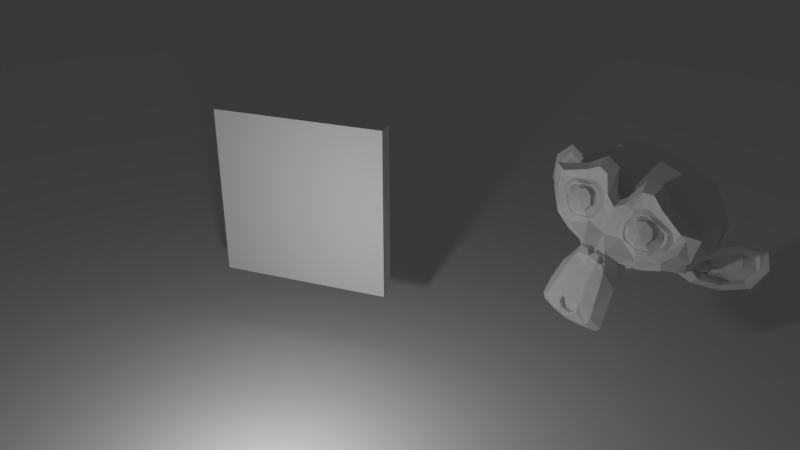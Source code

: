 # Source: home.blend  (saved by Blender 2.78.0; exported with 4.5.12 LTS)
import bpy
from mathutils import Matrix  # noqa: F401  (used for matrix-valued properties, if any)

bpy.ops.wm.read_factory_settings(use_empty=True)
scene = bpy.context.scene
scene.name = 'Scene'

# ---- collections
col_collection_1 = bpy.data.collections.new('Collection 1'); scene.collection.children.link(col_collection_1)

# ---- materials (node trees are filled in below, after node groups)
mat_material_001 = bpy.data.materials.new('Material.001')
mat_material_001.alpha_threshold = 0.0
mat_material_001.use_transparent_shadow = False
mat_material_001.roughness = 0.5

# ---- material node trees

# ---- world
world_world = bpy.data.worlds.new('World'); scene.world = world_world
world_world.color = (0.05088, 0.05088, 0.05088)
world_world.use_sun_shadow = False
world_world.sun_shadow_jitter_overblur = 0.0
world_world.cycles.sampling_method = 'MANUAL'

# ---- cameras
cam_camera = bpy.data.cameras.new('Camera')
cam_camera.clip_end = 100.0
cam_camera.lens = 35.0
cam_camera.sensor_width = 32.0
cam_camera.sensor_height = 18.0
cam_camera.ortho_scale = 7.314
cam_camera.dof.focus_distance = 0.0
cam_camera.dof.aperture_fstop = 128.0

# ---- lights
light_lamp = bpy.data.lights.new('Lamp', 'POINT')
light_lamp.transmission_factor = 0.0
light_lamp.cutoff_distance = 30.0
light_lamp.energy = 100.0
light_lamp.shadow_buffer_clip_start = 1.001
light_lamp.shadow_soft_size = 0.1
light_lamp.shadow_maximum_resolution = 0.006
light_lamp.use_absolute_resolution = True

# ---- meshes
me_plane = bpy.data.meshes.new('Plane')
me_plane.from_pydata([(-1.0, -1.0, 0.0), (1.0, -1.0, 0.0), (-1.0, 1.0, 0.0), (1.0, 1.0, 0.0)], [], [(0, 1, 3, 2)])
me_plane.use_remesh_preserve_volume = False
me_plane.use_remesh_preserve_attributes = False
me_plane.use_mirror_vertex_groups = False
me_plane.update()
me_suzanne = bpy.data.meshes.new('Suzanne')
me_suzanne.from_pydata([(0.4375, -0.7656, 0.1641), (-0.4375, -0.7656, 0.1641), (0.5, -0.6875, 0.09375), (-0.5, -0.6875, 0.09375), (0.5469, -0.5781, 0.05469), (-0.5469, -0.5781, 0.05469), (0.3516, -0.6172, -0.02344), (-0.3516, -0.6172, -0.02344), (0.3516, -0.7188, 0.03125), (-0.3516, -0.7188, 0.03125), (0.3516, -0.7812, 0.1328), (-0.3516, -0.7812, 0.1328), (0.2734, -0.7969, 0.1641), (-0.2734, -0.7969, 0.1641), (0.2031, -0.7422, 0.09375), (-0.2031, -0.7422, 0.09375), (0.1562, -0.6484, 0.05469), (-0.1562, -0.6484, 0.05469), (0.07812, -0.6562, 0.2422), (-0.07812, -0.6562, 0.2422), (0.1406, -0.7422, 0.2422), (-0.1406, -0.7422, 0.2422), (0.2422, -0.7969, 0.2422), (-0.2422, -0.7969, 0.2422), (0.2734, -0.7969, 0.3281), (-0.2734, -0.7969, 0.3281), (0.2031, -0.7422, 0.3906), (-0.2031, -0.7422, 0.3906), (0.1562, -0.6484, 0.4375), (-0.1562, -0.6484, 0.4375), (0.3516, -0.6172, 0.5156), (-0.3516, -0.6172, 0.5156), (0.3516, -0.7188, 0.4531), (-0.3516, -0.7188, 0.4531), (0.3516, -0.7812, 0.3594), (-0.3516, -0.7812, 0.3594), (0.4375, -0.7656, 0.3281), (-0.4375, -0.7656, 0.3281), (0.5, -0.6875, 0.3906), (-0.5, -0.6875, 0.3906), (0.5469, -0.5781, 0.4375), (-0.5469, -0.5781, 0.4375), (0.625, -0.5625, 0.2422), (-0.625, -0.5625, 0.2422), (0.5625, -0.6719, 0.2422), (-0.5625, -0.6719, 0.2422), (0.4688, -0.7578, 0.2422), (-0.4688, -0.7578, 0.2422), (0.4766, -0.7734, 0.2422), (-0.4766, -0.7734, 0.2422), (0.4453, -0.7812, 0.3359), (-0.4453, -0.7812, 0.3359), (0.3516, -0.8047, 0.375), (-0.3516, -0.8047, 0.375), (0.2656, -0.8203, 0.3359), (-0.2656, -0.8203, 0.3359), (0.2266, -0.8203, 0.2422), (-0.2266, -0.8203, 0.2422), (0.2656, -0.8203, 0.1562), (-0.2656, -0.8203, 0.1562), (0.3516, -0.8281, 0.2422), (-0.3516, -0.8281, 0.2422), (0.3516, -0.8047, 0.1172), (-0.3516, -0.8047, 0.1172), (0.4453, -0.7812, 0.1562), (-0.4453, -0.7812, 0.1562), (0.0, -0.7422, 0.4297), (0.0, -0.8203, 0.3516), (0.0, -0.7344, -0.6797), (0.0, -0.7812, -0.3203), (0.0, -0.7969, -0.1875), (0.0, -0.7188, -0.7734), (0.0, -0.6016, 0.4062), (0.0, -0.5703, 0.5703), (0.0, 0.5469, 0.8984), (0.0, 0.8516, 0.5625), (0.0, 0.8281, 0.07031), (0.0, 0.3516, -0.3828), (0.2031, -0.5625, -0.1875), (-0.2031, -0.5625, -0.1875), (0.3125, -0.5703, -0.4375), (-0.3125, -0.5703, -0.4375), (0.3516, -0.5703, -0.6953), (-0.3516, -0.5703, -0.6953), (0.3672, -0.5312, -0.8906), (-0.3672, -0.5312, -0.8906), (0.3281, -0.5234, -0.9453), (-0.3281, -0.5234, -0.9453), (0.1797, -0.5547, -0.9688), (-0.1797, -0.5547, -0.9688), (0.0, -0.5781, -0.9844), (0.4375, -0.5312, -0.1406), (-0.4375, -0.5312, -0.1406), (0.6328, -0.5391, -0.03906), (-0.6328, -0.5391, -0.03906), (0.8281, -0.4453, 0.1484), (-0.8281, -0.4453, 0.1484), (0.8594, -0.5938, 0.4297), (-0.8594, -0.5938, 0.4297), (0.7109, -0.625, 0.4844), (-0.7109, -0.625, 0.4844), (0.4922, -0.6875, 0.6016), (-0.4922, -0.6875, 0.6016), (0.3203, -0.7344, 0.7578), (-0.3203, -0.7344, 0.7578), (0.1562, -0.7578, 0.7188), (-0.1562, -0.7578, 0.7188), (0.0625, -0.75, 0.4922), (-0.0625, -0.75, 0.4922), (0.1641, -0.7734, 0.4141), (-0.1641, -0.7734, 0.4141), (0.125, -0.7656, 0.3047), (-0.125, -0.7656, 0.3047), (0.2031, -0.7422, 0.09375), (-0.2031, -0.7422, 0.09375), (0.375, -0.7031, 0.01562), (-0.375, -0.7031, 0.01562), (0.4922, -0.6719, 0.0625), (-0.4922, -0.6719, 0.0625), (0.625, -0.6484, 0.1875), (-0.625, -0.6484, 0.1875), (0.6406, -0.6484, 0.2969), (-0.6406, -0.6484, 0.2969), (0.6016, -0.6641, 0.375), (-0.6016, -0.6641, 0.375), (0.4297, -0.7188, 0.4375), (-0.4297, -0.7188, 0.4375), (0.25, -0.7578, 0.4688), (-0.25, -0.7578, 0.4688), (0.0, -0.7344, -0.7656), (0.1094, -0.7344, -0.7188), (-0.1094, -0.7344, -0.7188), (0.1172, -0.7109, -0.8359), (-0.1172, -0.7109, -0.8359), (0.0625, -0.6953, -0.8828), (-0.0625, -0.6953, -0.8828), (0.0, -0.6875, -0.8906), (0.0, -0.75, -0.1953), (0.0, -0.7422, -0.1406), (0.1016, -0.7422, -0.1484), (-0.1016, -0.7422, -0.1484), (0.125, -0.75, -0.2266), (-0.125, -0.75, -0.2266), (0.08594, -0.7422, -0.2891), (-0.08594, -0.7422, -0.2891), (0.3984, -0.6719, -0.04688), (-0.3984, -0.6719, -0.04688), (0.6172, -0.625, 0.05469), (-0.6172, -0.625, 0.05469), (0.7266, -0.6016, 0.2031), (-0.7266, -0.6016, 0.2031), (0.7422, -0.6562, 0.375), (-0.7422, -0.6562, 0.375), (0.6875, -0.7266, 0.4141), (-0.6875, -0.7266, 0.4141), (0.4375, -0.7969, 0.5469), (-0.4375, -0.7969, 0.5469), (0.3125, -0.8359, 0.6406), (-0.3125, -0.8359, 0.6406), (0.2031, -0.8516, 0.6172), (-0.2031, -0.8516, 0.6172), (0.1016, -0.8438, 0.4297), (-0.1016, -0.8438, 0.4297), (0.125, -0.8125, -0.1016), (-0.125, -0.8125, -0.1016), (0.2109, -0.7109, -0.4453), (-0.2109, -0.7109, -0.4453), (0.25, -0.6875, -0.7031), (-0.25, -0.6875, -0.7031), (0.2656, -0.6641, -0.8203), (-0.2656, -0.6641, -0.8203), (0.2344, -0.6328, -0.9141), (-0.2344, -0.6328, -0.9141), (0.1641, -0.6328, -0.9297), (-0.1641, -0.6328, -0.9297), (0.0, -0.6406, -0.9453), (0.0, -0.7266, 0.04688), (0.0, -0.7656, 0.2109), (0.3281, -0.7422, 0.4766), (-0.3281, -0.7422, 0.4766), (0.1641, -0.75, 0.1406), (-0.1641, -0.75, 0.1406), (0.1328, -0.7578, 0.2109), (-0.1328, -0.7578, 0.2109), (0.1172, -0.7344, -0.6875), (-0.1172, -0.7344, -0.6875), (0.07812, -0.75, -0.4453), (-0.07812, -0.75, -0.4453), (0.0, -0.75, -0.4453), (0.0, -0.7422, -0.3281), (0.09375, -0.7812, -0.2734), (-0.09375, -0.7812, -0.2734), (0.1328, -0.7969, -0.2266), (-0.1328, -0.7969, -0.2266), (0.1094, -0.7812, -0.1328), (-0.1094, -0.7812, -0.1328), (0.03906, -0.7812, -0.125), (-0.03906, -0.7812, -0.125), (0.0, -0.8281, -0.2031), (0.04688, -0.8125, -0.1484), (-0.04688, -0.8125, -0.1484), (0.09375, -0.8125, -0.1562), (-0.09375, -0.8125, -0.1562), (0.1094, -0.8281, -0.2266), (-0.1094, -0.8281, -0.2266), (0.07812, -0.8047, -0.25), (-0.07812, -0.8047, -0.25), (0.0, -0.8047, -0.2891), (0.2578, -0.5547, -0.3125), (-0.2578, -0.5547, -0.3125), (0.1641, -0.7109, -0.2422), (-0.1641, -0.7109, -0.2422), (0.1797, -0.7109, -0.3125), (-0.1797, -0.7109, -0.3125), (0.2344, -0.5547, -0.25), (-0.2344, -0.5547, -0.25), (0.0, -0.6875, -0.875), (0.04688, -0.6875, -0.8672), (-0.04688, -0.6875, -0.8672), (0.09375, -0.7109, -0.8203), (-0.09375, -0.7109, -0.8203), (0.09375, -0.7266, -0.7422), (-0.09375, -0.7266, -0.7422), (0.0, -0.6562, -0.7812), (0.09375, -0.6641, -0.75), (-0.09375, -0.6641, -0.75), (0.09375, -0.6406, -0.8125), (-0.09375, -0.6406, -0.8125), (0.04688, -0.6328, -0.8516), (-0.04688, -0.6328, -0.8516), (0.0, -0.6328, -0.8594), (0.1719, -0.7812, 0.2188), (-0.1719, -0.7812, 0.2188), (0.1875, -0.7734, 0.1562), (-0.1875, -0.7734, 0.1562), (0.3359, -0.7578, 0.4297), (-0.3359, -0.7578, 0.4297), (0.2734, -0.7734, 0.4219), (-0.2734, -0.7734, 0.4219), (0.4219, -0.7734, 0.3984), (-0.4219, -0.7734, 0.3984), (0.5625, -0.6953, 0.3516), (-0.5625, -0.6953, 0.3516), (0.5859, -0.6875, 0.2891), (-0.5859, -0.6875, 0.2891), (0.5781, -0.6797, 0.1953), (-0.5781, -0.6797, 0.1953), (0.4766, -0.7188, 0.1016), (-0.4766, -0.7188, 0.1016), (0.375, -0.7422, 0.0625), (-0.375, -0.7422, 0.0625), (0.2266, -0.7812, 0.1094), (-0.2266, -0.7812, 0.1094), (0.1797, -0.7812, 0.2969), (-0.1797, -0.7812, 0.2969), (0.2109, -0.7812, 0.375), (-0.2109, -0.7812, 0.375), (0.2344, -0.7578, 0.3594), (-0.2344, -0.7578, 0.3594), (0.1953, -0.7578, 0.2969), (-0.1953, -0.7578, 0.2969), (0.2422, -0.7578, 0.125), (-0.2422, -0.7578, 0.125), (0.375, -0.7266, 0.08594), (-0.375, -0.7266, 0.08594), (0.4609, -0.7031, 0.1172), (-0.4609, -0.7031, 0.1172), (0.5469, -0.6719, 0.2109), (-0.5469, -0.6719, 0.2109), (0.5547, -0.6719, 0.2812), (-0.5547, -0.6719, 0.2812), (0.5312, -0.6797, 0.3359), (-0.5312, -0.6797, 0.3359), (0.4141, -0.75, 0.3906), (-0.4141, -0.75, 0.3906), (0.2812, -0.7656, 0.3984), (-0.2812, -0.7656, 0.3984), (0.3359, -0.75, 0.4062), (-0.3359, -0.75, 0.4062), (0.2031, -0.75, 0.1719), (-0.2031, -0.75, 0.1719), (0.1953, -0.75, 0.2266), (-0.1953, -0.75, 0.2266), (0.1094, -0.6094, 0.4609), (-0.1094, -0.6094, 0.4609), (0.1953, -0.6172, 0.6641), (-0.1953, -0.6172, 0.6641), (0.3359, -0.5938, 0.6875), (-0.3359, -0.5938, 0.6875), (0.4844, -0.5547, 0.5547), (-0.4844, -0.5547, 0.5547), (0.6797, -0.4922, 0.4531), (-0.6797, -0.4922, 0.4531), (0.7969, -0.4609, 0.4062), (-0.7969, -0.4609, 0.4062), (0.7734, -0.375, 0.1641), (-0.7734, -0.375, 0.1641), (0.6016, -0.4141, 0.0), (-0.6016, -0.4141, 0.0), (0.4375, -0.4688, -0.09375), (-0.4375, -0.4688, -0.09375), (0.0, -0.2891, 0.8984), (0.0, 0.07812, 0.9844), (0.0, 0.6719, -0.1953), (0.0, -0.1875, -0.4609), (0.0, -0.4609, -0.9766), (0.0, -0.3438, -0.8047), (0.0, -0.3203, -0.5703), (0.0, -0.2812, -0.4844), (0.8516, -0.05469, 0.2344), (-0.8516, -0.05469, 0.2344), (0.8594, 0.04688, 0.3203), (-0.8594, 0.04688, 0.3203), (0.7734, 0.4375, 0.2656), (-0.7734, 0.4375, 0.2656), (0.4609, 0.7031, 0.4375), (-0.4609, 0.7031, 0.4375), (0.7344, -0.07031, -0.04688), (-0.7344, -0.07031, -0.04688), (0.5938, 0.1641, -0.125), (-0.5938, 0.1641, -0.125), (0.6406, 0.4297, -0.007812), (-0.6406, 0.4297, -0.007812), (0.3359, 0.6641, 0.05469), (-0.3359, 0.6641, 0.05469), (0.2344, -0.4062, -0.3516), (-0.2344, -0.4062, -0.3516), (0.1797, -0.2578, -0.4141), (-0.1797, -0.2578, -0.4141), (0.2891, -0.3828, -0.7109), (-0.2891, -0.3828, -0.7109), (0.25, -0.3906, -0.5), (-0.25, -0.3906, -0.5), (0.3281, -0.3984, -0.9141), (-0.3281, -0.3984, -0.9141), (0.1406, -0.3672, -0.7578), (-0.1406, -0.3672, -0.7578), (0.125, -0.3594, -0.5391), (-0.125, -0.3594, -0.5391), (0.1641, -0.4375, -0.9453), (-0.1641, -0.4375, -0.9453), (0.2188, -0.4297, -0.2812), (-0.2188, -0.4297, -0.2812), (0.2109, -0.4688, -0.2266), (-0.2109, -0.4688, -0.2266), (0.2031, -0.5, -0.1719), (-0.2031, -0.5, -0.1719), (0.2109, -0.1641, -0.3906), (-0.2109, -0.1641, -0.3906), (0.2969, 0.2656, -0.3125), (-0.2969, 0.2656, -0.3125), (0.3438, 0.5391, -0.1484), (-0.3438, 0.5391, -0.1484), (0.4531, 0.3828, 0.8672), (-0.4531, 0.3828, 0.8672), (0.4531, 0.07031, 0.9297), (-0.4531, 0.07031, 0.9297), (0.4531, -0.2344, 0.8516), (-0.4531, -0.2344, 0.8516), (0.4609, -0.4297, 0.5234), (-0.4609, -0.4297, 0.5234), (0.7266, -0.3359, 0.4062), (-0.7266, -0.3359, 0.4062), (0.6328, -0.2812, 0.4531), (-0.6328, -0.2812, 0.4531), (0.6406, -0.05469, 0.7031), (-0.6406, -0.05469, 0.7031), (0.7969, -0.125, 0.5625), (-0.7969, -0.125, 0.5625), (0.7969, 0.1172, 0.6172), (-0.7969, 0.1172, 0.6172), (0.6406, 0.1953, 0.75), (-0.6406, 0.1953, 0.75), (0.6406, 0.4453, 0.6797), (-0.6406, 0.4453, 0.6797), (0.7969, 0.3594, 0.5391), (-0.7969, 0.3594, 0.5391), (0.6172, 0.5859, 0.3281), (-0.6172, 0.5859, 0.3281), (0.4844, 0.5469, 0.02344), (-0.4844, 0.5469, 0.02344), (0.8203, 0.2031, 0.3281), (-0.8203, 0.2031, 0.3281), (0.4062, -0.1484, -0.1719), (-0.4062, -0.1484, -0.1719), (0.4297, 0.2109, -0.1953), (-0.4297, 0.2109, -0.1953), (0.8906, 0.2344, 0.4062), (-0.8906, 0.2344, 0.4062), (0.7734, 0.125, -0.1406), (-0.7734, 0.125, -0.1406), (1.039, 0.3281, -0.1016), (-1.039, 0.3281, -0.1016), (1.281, 0.4297, 0.05469), (-1.281, 0.4297, 0.05469), (1.352, 0.4219, 0.3203), (-1.352, 0.4219, 0.3203), (1.234, 0.4219, 0.5078), (-1.234, 0.4219, 0.5078), (1.023, 0.3125, 0.4766), (-1.023, 0.3125, 0.4766), (1.016, 0.2891, 0.4141), (-1.016, 0.2891, 0.4141), (1.188, 0.3906, 0.4375), (-1.188, 0.3906, 0.4375), (1.266, 0.4062, 0.2891), (-1.266, 0.4062, 0.2891), (1.211, 0.4062, 0.07812), (-1.211, 0.4062, 0.07812), (1.031, 0.3047, -0.03906), (-1.031, 0.3047, -0.03906), (0.8281, 0.1328, -0.07031), (-0.8281, 0.1328, -0.07031), (0.9219, 0.2188, 0.3594), (-0.9219, 0.2188, 0.3594), (0.9453, 0.2891, 0.3047), (-0.9453, 0.2891, 0.3047), (0.8828, 0.2109, -0.02344), (-0.8828, 0.2109, -0.02344), (1.039, 0.3672, 0.0), (-1.039, 0.3672, 0.0), (1.188, 0.4453, 0.09375), (-1.188, 0.4453, 0.09375), (1.234, 0.4453, 0.25), (-1.234, 0.4453, 0.25), (1.172, 0.4375, 0.3594), (-1.172, 0.4375, 0.3594), (1.023, 0.3594, 0.3438), (-1.023, 0.3594, 0.3438), (0.8438, 0.2109, 0.2891), (-0.8438, 0.2109, 0.2891), (0.8359, 0.2734, 0.1719), (-0.8359, 0.2734, 0.1719), (0.7578, 0.2734, 0.09375), (-0.7578, 0.2734, 0.09375), (0.8203, 0.2734, 0.08594), (-0.8203, 0.2734, 0.08594), (0.8438, 0.2734, 0.01562), (-0.8438, 0.2734, 0.01562), (0.8125, 0.2734, -0.01562), (-0.8125, 0.2734, -0.01562), (0.7266, 0.07031, 0.0), (-0.7266, 0.07031, 0.0), (0.7188, 0.1719, -0.02344), (-0.7188, 0.1719, -0.02344), (0.7188, 0.1875, 0.03906), (-0.7188, 0.1875, 0.03906), (0.7969, 0.2109, 0.2031), (-0.7969, 0.2109, 0.2031), (0.8906, 0.2656, 0.2422), (-0.8906, 0.2656, 0.2422), (0.8906, 0.3203, 0.2344), (-0.8906, 0.3203, 0.2344), (0.8125, 0.3203, -0.01562), (-0.8125, 0.3203, -0.01562), (0.8516, 0.3203, 0.01562), (-0.8516, 0.3203, 0.01562), (0.8281, 0.3203, 0.07812), (-0.8281, 0.3203, 0.07812), (0.7656, 0.3203, 0.09375), (-0.7656, 0.3203, 0.09375), (0.8438, 0.3203, 0.1719), (-0.8438, 0.3203, 0.1719), (1.039, 0.4141, 0.3281), (-1.039, 0.4141, 0.3281), (1.188, 0.4844, 0.3438), (-1.188, 0.4844, 0.3438), (1.258, 0.4922, 0.2422), (-1.258, 0.4922, 0.2422), (1.211, 0.4844, 0.08594), (-1.211, 0.4844, 0.08594), (1.047, 0.4219, 0.0), (-1.047, 0.4219, 0.0), (0.8828, 0.2656, -0.01562), (-0.8828, 0.2656, -0.01562), (0.9531, 0.3438, 0.2891), (-0.9531, 0.3438, 0.2891), (0.8906, 0.3281, 0.1094), (-0.8906, 0.3281, 0.1094), (0.9375, 0.3359, 0.0625), (-0.9375, 0.3359, 0.0625), (1.0, 0.3672, 0.125), (-1.0, 0.3672, 0.125), (0.9609, 0.3516, 0.1719), (-0.9609, 0.3516, 0.1719), (1.016, 0.375, 0.2344), (-1.016, 0.375, 0.2344), (1.055, 0.3828, 0.1875), (-1.055, 0.3828, 0.1875), (1.109, 0.3906, 0.2109), (-1.109, 0.3906, 0.2109), (1.086, 0.3906, 0.2734), (-1.086, 0.3906, 0.2734), (1.023, 0.4844, 0.4375), (-1.023, 0.4844, 0.4375), (1.25, 0.5469, 0.4688), (-1.25, 0.5469, 0.4688), (1.367, 0.5, 0.2969), (-1.367, 0.5, 0.2969), (1.312, 0.5312, 0.05469), (-1.312, 0.5312, 0.05469), (1.039, 0.4922, -0.08594), (-1.039, 0.4922, -0.08594), (0.7891, 0.3281, -0.125), (-0.7891, 0.3281, -0.125), (0.8594, 0.3828, 0.3828), (-0.8594, 0.3828, 0.3828)], [], [(46, 0, 2, 44), (3, 1, 47, 45), (44, 2, 4, 42), (5, 3, 45, 43), (2, 8, 6, 4), (7, 9, 3, 5), (0, 10, 8, 2), (9, 11, 1, 3), (10, 12, 14, 8), (15, 13, 11, 9), (8, 14, 16, 6), (17, 15, 9, 7), (14, 20, 18, 16), (19, 21, 15, 17), (12, 22, 20, 14), (21, 23, 13, 15), (22, 24, 26, 20), (27, 25, 23, 21), (20, 26, 28, 18), (29, 27, 21, 19), (26, 32, 30, 28), (31, 33, 27, 29), (24, 34, 32, 26), (33, 35, 25, 27), (34, 36, 38, 32), (39, 37, 35, 33), (32, 38, 40, 30), (41, 39, 33, 31), (38, 44, 42, 40), (43, 45, 39, 41), (36, 46, 44, 38), (45, 47, 37, 39), (46, 36, 50, 48), (51, 37, 47, 49), (36, 34, 52, 50), (53, 35, 37, 51), (34, 24, 54, 52), (55, 25, 35, 53), (24, 22, 56, 54), (57, 23, 25, 55), (22, 12, 58, 56), (59, 13, 23, 57), (12, 10, 62, 58), (63, 11, 13, 59), (10, 0, 64, 62), (65, 1, 11, 63), (0, 46, 48, 64), (49, 47, 1, 65), (60, 64, 48), (49, 65, 61), (62, 64, 60), (61, 65, 63), (60, 58, 62), (63, 59, 61), (60, 56, 58), (59, 57, 61), (60, 54, 56), (57, 55, 61), (60, 52, 54), (55, 53, 61), (60, 50, 52), (53, 51, 61), (60, 48, 50), (51, 49, 61), (88, 173, 175, 90), (175, 174, 89, 90), (86, 171, 173, 88), (174, 172, 87, 89), (84, 169, 171, 86), (172, 170, 85, 87), (82, 167, 169, 84), (170, 168, 83, 85), (80, 165, 167, 82), (168, 166, 81, 83), (78, 91, 145, 163), (146, 92, 79, 164), (91, 93, 147, 145), (148, 94, 92, 146), (93, 95, 149, 147), (150, 96, 94, 148), (95, 97, 151, 149), (152, 98, 96, 150), (97, 99, 153, 151), (154, 100, 98, 152), (99, 101, 155, 153), (156, 102, 100, 154), (101, 103, 157, 155), (158, 104, 102, 156), (103, 105, 159, 157), (160, 106, 104, 158), (105, 107, 161, 159), (162, 108, 106, 160), (107, 66, 67, 161), (67, 66, 108, 162), (109, 127, 159, 161), (160, 128, 110, 162), (127, 178, 157, 159), (158, 179, 128, 160), (125, 155, 157, 178), (158, 156, 126, 179), (123, 153, 155, 125), (156, 154, 124, 126), (121, 151, 153, 123), (154, 152, 122, 124), (119, 149, 151, 121), (152, 150, 120, 122), (117, 147, 149, 119), (150, 148, 118, 120), (115, 145, 147, 117), (148, 146, 116, 118), (113, 163, 145, 115), (146, 164, 114, 116), (113, 180, 176, 163), (176, 181, 114, 164), (109, 161, 67, 111), (67, 162, 110, 112), (111, 67, 177, 182), (177, 67, 112, 183), (176, 180, 182, 177), (183, 181, 176, 177), (134, 136, 175, 173), (175, 136, 135, 174), (132, 134, 173, 171), (174, 135, 133, 172), (130, 132, 171, 169), (172, 133, 131, 170), (165, 186, 184, 167), (185, 187, 166, 168), (130, 169, 167, 184), (168, 170, 131, 185), (143, 189, 188, 186), (188, 189, 144, 187), (184, 186, 188, 68), (188, 187, 185, 68), (129, 130, 184, 68), (185, 131, 129, 68), (141, 192, 190, 143), (191, 193, 142, 144), (139, 194, 192, 141), (193, 195, 140, 142), (138, 196, 194, 139), (195, 197, 138, 140), (137, 70, 196, 138), (197, 70, 137, 138), (189, 143, 190, 69), (191, 144, 189, 69), (69, 190, 205, 207), (206, 191, 69, 207), (70, 198, 199, 196), (200, 198, 70, 197), (196, 199, 201, 194), (202, 200, 197, 195), (194, 201, 203, 192), (204, 202, 195, 193), (192, 203, 205, 190), (206, 204, 193, 191), (198, 203, 201, 199), (202, 204, 198, 200), (198, 207, 205, 203), (206, 207, 198, 204), (138, 139, 163, 176), (164, 140, 138, 176), (139, 141, 210, 163), (211, 142, 140, 164), (141, 143, 212, 210), (213, 144, 142, 211), (143, 186, 165, 212), (166, 187, 144, 213), (80, 208, 212, 165), (213, 209, 81, 166), (208, 214, 210, 212), (211, 215, 209, 213), (78, 163, 210, 214), (211, 164, 79, 215), (130, 129, 71, 221), (71, 129, 131, 222), (132, 130, 221, 219), (222, 131, 133, 220), (134, 132, 219, 217), (220, 133, 135, 218), (136, 134, 217, 216), (218, 135, 136, 216), (216, 217, 228, 230), (229, 218, 216, 230), (217, 219, 226, 228), (227, 220, 218, 229), (219, 221, 224, 226), (225, 222, 220, 227), (221, 71, 223, 224), (223, 71, 222, 225), (223, 230, 228, 224), (229, 230, 223, 225), (224, 228, 226), (227, 229, 225), (182, 180, 233, 231), (234, 181, 183, 232), (111, 182, 231, 253), (232, 183, 112, 254), (109, 111, 253, 255), (254, 112, 110, 256), (180, 113, 251, 233), (252, 114, 181, 234), (113, 115, 249, 251), (250, 116, 114, 252), (115, 117, 247, 249), (248, 118, 116, 250), (117, 119, 245, 247), (246, 120, 118, 248), (119, 121, 243, 245), (244, 122, 120, 246), (121, 123, 241, 243), (242, 124, 122, 244), (123, 125, 239, 241), (240, 126, 124, 242), (125, 178, 235, 239), (236, 179, 126, 240), (178, 127, 237, 235), (238, 128, 179, 236), (127, 109, 255, 237), (256, 110, 128, 238), (237, 255, 257, 275), (258, 256, 238, 276), (235, 237, 275, 277), (276, 238, 236, 278), (239, 235, 277, 273), (278, 236, 240, 274), (241, 239, 273, 271), (274, 240, 242, 272), (243, 241, 271, 269), (272, 242, 244, 270), (245, 243, 269, 267), (270, 244, 246, 268), (247, 245, 267, 265), (268, 246, 248, 266), (249, 247, 265, 263), (266, 248, 250, 264), (251, 249, 263, 261), (264, 250, 252, 262), (233, 251, 261, 279), (262, 252, 234, 280), (255, 253, 259, 257), (260, 254, 256, 258), (253, 231, 281, 259), (282, 232, 254, 260), (231, 233, 279, 281), (280, 234, 232, 282), (66, 107, 283, 72), (284, 108, 66, 72), (107, 105, 285, 283), (286, 106, 108, 284), (105, 103, 287, 285), (288, 104, 106, 286), (103, 101, 289, 287), (290, 102, 104, 288), (101, 99, 291, 289), (292, 100, 102, 290), (99, 97, 293, 291), (294, 98, 100, 292), (97, 95, 295, 293), (296, 96, 98, 294), (95, 93, 297, 295), (298, 94, 96, 296), (93, 91, 299, 297), (300, 92, 94, 298), (307, 308, 327, 337), (328, 308, 307, 338), (306, 307, 337, 335), (338, 307, 306, 336), (305, 306, 335, 339), (336, 306, 305, 340), (88, 90, 305, 339), (305, 90, 89, 340), (86, 88, 339, 333), (340, 89, 87, 334), (84, 86, 333, 329), (334, 87, 85, 330), (82, 84, 329, 331), (330, 85, 83, 332), (329, 335, 337, 331), (338, 336, 330, 332), (329, 333, 339, 335), (340, 334, 330, 336), (325, 331, 337, 327), (338, 332, 326, 328), (80, 82, 331, 325), (332, 83, 81, 326), (208, 341, 343, 214), (344, 342, 209, 215), (80, 325, 341, 208), (342, 326, 81, 209), (78, 214, 343, 345), (344, 215, 79, 346), (78, 345, 299, 91), (300, 346, 79, 92), (76, 323, 351, 303), (352, 324, 76, 303), (303, 351, 349, 77), (350, 352, 303, 77), (77, 349, 347, 304), (348, 350, 77, 304), (304, 347, 327, 308), (328, 348, 304, 308), (325, 327, 347, 341), (348, 328, 326, 342), (295, 297, 317, 309), (318, 298, 296, 310), (75, 315, 323, 76), (324, 316, 75, 76), (301, 357, 355, 302), (356, 358, 301, 302), (302, 355, 353, 74), (354, 356, 302, 74), (74, 353, 315, 75), (316, 354, 74, 75), (291, 293, 361, 363), (362, 294, 292, 364), (363, 361, 367, 365), (368, 362, 364, 366), (365, 367, 369, 371), (370, 368, 366, 372), (371, 369, 375, 373), (376, 370, 372, 374), (313, 377, 373, 375), (374, 378, 314, 376), (315, 353, 373, 377), (374, 354, 316, 378), (353, 355, 371, 373), (372, 356, 354, 374), (355, 357, 365, 371), (366, 358, 356, 372), (357, 359, 363, 365), (364, 360, 358, 366), (289, 291, 363, 359), (364, 292, 290, 360), (73, 359, 357, 301), (358, 360, 73, 301), (283, 285, 287, 289), (288, 286, 284, 290), (283, 289, 359, 73), (360, 290, 284, 73), (72, 283, 73), (73, 284, 72), (293, 295, 309, 361), (310, 296, 294, 362), (309, 311, 367, 361), (368, 312, 310, 362), (311, 381, 369, 367), (370, 382, 312, 368), (313, 375, 369, 381), (370, 376, 314, 382), (347, 349, 385, 383), (386, 350, 348, 384), (317, 383, 385, 319), (386, 384, 318, 320), (297, 299, 383, 317), (384, 300, 298, 318), (299, 343, 341, 383), (342, 344, 300, 384), (341, 347, 383), (384, 348, 342), (299, 345, 343), (344, 346, 300), (313, 321, 379, 377), (380, 322, 314, 378), (315, 377, 379, 323), (380, 378, 316, 324), (319, 385, 379, 321), (380, 386, 320, 322), (349, 351, 379, 385), (380, 352, 350, 386), (323, 379, 351), (352, 380, 324), (399, 387, 413, 401), (414, 388, 400, 402), (399, 401, 403, 397), (404, 402, 400, 398), (397, 403, 405, 395), (406, 404, 398, 396), (395, 405, 407, 393), (408, 406, 396, 394), (393, 407, 409, 391), (410, 408, 394, 392), (391, 409, 411, 389), (412, 410, 392, 390), (409, 419, 417, 411), (418, 420, 410, 412), (407, 421, 419, 409), (420, 422, 408, 410), (405, 423, 421, 407), (422, 424, 406, 408), (403, 425, 423, 405), (424, 426, 404, 406), (401, 427, 425, 403), (426, 428, 402, 404), (401, 413, 415, 427), (416, 414, 402, 428), (317, 319, 443, 441), (444, 320, 318, 442), (319, 389, 411, 443), (412, 390, 320, 444), (309, 317, 441, 311), (442, 318, 310, 312), (381, 429, 413, 387), (414, 430, 382, 388), (411, 417, 439, 443), (440, 418, 412, 444), (437, 445, 443, 439), (444, 446, 438, 440), (433, 445, 437, 435), (438, 446, 434, 436), (431, 447, 445, 433), (446, 448, 432, 434), (429, 447, 431, 449), (432, 448, 430, 450), (413, 429, 449, 415), (450, 430, 414, 416), (311, 447, 429, 381), (430, 448, 312, 382), (311, 441, 445, 447), (446, 442, 312, 448), (441, 443, 445), (446, 444, 442), (415, 449, 451, 475), (452, 450, 416, 476), (449, 431, 461, 451), (462, 432, 450, 452), (431, 433, 459, 461), (460, 434, 432, 462), (433, 435, 457, 459), (458, 436, 434, 460), (435, 437, 455, 457), (456, 438, 436, 458), (437, 439, 453, 455), (454, 440, 438, 456), (439, 417, 473, 453), (474, 418, 440, 454), (427, 415, 475, 463), (476, 416, 428, 464), (425, 427, 463, 465), (464, 428, 426, 466), (423, 425, 465, 467), (466, 426, 424, 468), (421, 423, 467, 469), (468, 424, 422, 470), (419, 421, 469, 471), (470, 422, 420, 472), (417, 419, 471, 473), (472, 420, 418, 474), (457, 455, 479, 477), (480, 456, 458, 478), (477, 479, 481, 483), (482, 480, 478, 484), (483, 481, 487, 485), (488, 482, 484, 486), (485, 487, 489, 491), (490, 488, 486, 492), (463, 475, 485, 491), (486, 476, 464, 492), (451, 483, 485, 475), (486, 484, 452, 476), (451, 461, 477, 483), (478, 462, 452, 484), (457, 477, 461, 459), (462, 478, 458, 460), (453, 473, 479, 455), (480, 474, 454, 456), (471, 481, 479, 473), (480, 482, 472, 474), (469, 487, 481, 471), (482, 488, 470, 472), (467, 489, 487, 469), (488, 490, 468, 470), (465, 491, 489, 467), (490, 492, 466, 468), (463, 491, 465), (466, 492, 464), (391, 389, 503, 501), (504, 390, 392, 502), (393, 391, 501, 499), (502, 392, 394, 500), (395, 393, 499, 497), (500, 394, 396, 498), (397, 395, 497, 495), (498, 396, 398, 496), (399, 397, 495, 493), (496, 398, 400, 494), (387, 399, 493, 505), (494, 400, 388, 506), (493, 501, 503, 505), (504, 502, 494, 506), (493, 495, 499, 501), (500, 496, 494, 502), (495, 497, 499), (500, 498, 496), (313, 381, 387, 505), (388, 382, 314, 506), (313, 505, 503, 321), (504, 506, 314, 322), (319, 321, 503, 389), (504, 322, 320, 390)])
me_suzanne.use_remesh_preserve_volume = False
me_suzanne.use_remesh_preserve_attributes = False
me_suzanne.use_mirror_vertex_groups = False
me_suzanne.update()
me_cube_008 = bpy.data.meshes.new('Cube.008')
me_cube_008.from_pydata([(-1.0, -1.0, -1.0), (-1.0, -1.0, 1.0), (-1.0, 1.0, -1.0), (-1.0, 1.0, 1.0), (1.0, -1.0, -1.0), (1.0, -1.0, 1.0), (1.0, 1.0, -1.0), (1.0, 1.0, 1.0)], [], [(0, 1, 3, 2), (2, 3, 7, 6), (6, 7, 5, 4), (4, 5, 1, 0), (2, 6, 4, 0), (7, 3, 1, 5)])
_uv = me_cube_008.uv_layers.new(name='UVMap')
_uv.uv.foreach_set('vector', [0.0, 0.0, 0.0, 0.0, 0.0, 0.0, 0.0, 0.0, 0.0, 0.0, 0.0, 0.0, 0.0, 0.0, 0.0, 0.0, 0.0, 0.0, 0.0, 0.0, 0.0, 0.0, 0.0, 0.0, 0.0, 0.0, 0.0, 0.0, 0.0, 0.0, 0.0, 0.0, 0.0001, 0.0001001, 0.9999, 9.998e-05, 0.9999, 0.9999, 9.998e-05, 0.9999, 0.0, 0.0, 0.0, 0.0, 0.0, 0.0, 0.0, 0.0])
me_cube_008.materials.append(mat_material_001)
me_cube_008.use_remesh_preserve_volume = False
me_cube_008.use_remesh_preserve_attributes = False
me_cube_008.use_mirror_vertex_groups = False
me_cube_008.update()

# ---- objects
ob_plane = bpy.data.objects.new('Plane', me_plane)
ob_suzanne = bpy.data.objects.new('Suzanne', me_suzanne)
ob_cube = bpy.data.objects.new('Cube', me_cube_008)
ob_lamp = bpy.data.objects.new('Lamp', light_lamp)
ob_camera = bpy.data.objects.new('Camera', cam_camera)

# ---- transforms, parenting, visibility, modifiers, constraints
ob_plane.location = (3.558, -2.31, -0.467)
ob_plane.scale = (48.0, 48.0, 48.0)
ob_plane.lineart.crease_threshold = 0.0
ob_suzanne.location = (3.063, 1.04, 1.048)
ob_suzanne.rotation_euler = (-0.3531, 0.2093, 0.06656)
ob_suzanne.lineart.crease_threshold = 0.0
ob_cube.location = (0.2065, -1.143, 1.184)
ob_cube.rotation_euler = (-4.712, 3.142, -2.682)
ob_cube.scale = (1.0, 1.0, 0.1)
ob_cube.lineart.crease_threshold = 0.0
ob_lamp.location = (2.275, -3.24, 1.393)
ob_lamp.rotation_euler = (0.6503, 0.05522, 1.866)
ob_lamp.scale = (1.008, 1.008, 1.008)
ob_lamp.lock_rotations_4d = False
ob_lamp.empty_display_type = 'ARROWS'
ob_lamp.color = (0.0, 0.0, 0.0, 0.0)
ob_lamp.lineart.crease_threshold = 0.0
ob_camera.location = (7.481, -6.508, 5.344)
ob_camera.rotation_euler = (1.109, 0.0, 0.8149)
ob_camera.lock_rotations_4d = False
ob_camera.empty_display_type = 'ARROWS'
ob_camera.color = (0.0, 0.0, 0.0, 0.0)
ob_camera.display_type = 'WIRE'
ob_camera.lineart.crease_threshold = 0.0

# ---- collection membership
col_collection_1.objects.link(ob_plane)
col_collection_1.objects.link(ob_suzanne)
col_collection_1.objects.link(ob_cube)
col_collection_1.objects.link(ob_lamp)
col_collection_1.objects.link(ob_camera)

# ---- scene / render settings (as saved in the file)
scene.camera = ob_camera
scene.frame_start = 1; scene.frame_end = 250; scene.frame_set(172)
scene.render.engine = 'BLENDER_EEVEE_NEXT'
scene.render.resolution_percentage = 50
scene.render.dither_intensity = 0.0
scene.cycles.use_denoising = False
scene.cycles.samples = 128
scene.cycles.sampling_pattern = 'TABULATED_SOBOL'
scene.cycles.light_sampling_threshold = 0.0
scene.cycles.use_adaptive_sampling = False
scene.cycles.use_light_tree = False
scene.cycles.blur_glossy = 0.0
scene.cycles.sample_clamp_indirect = 0.0
scene.view_settings.view_transform = 'Standard'
bpy.context.view_layer.update()
